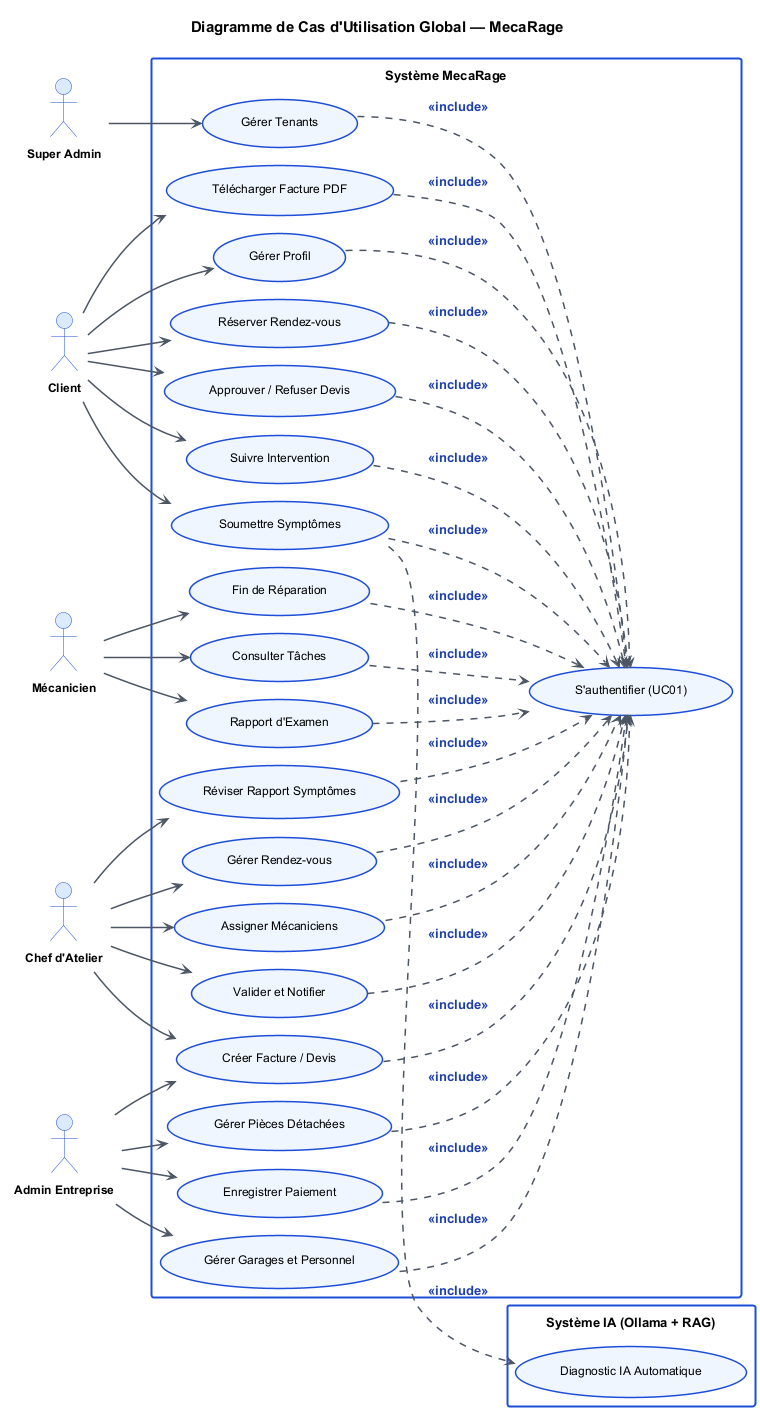

The diagram above was rendered by PlantUML. Its source (embedded in the PNG):
@startuml uc_global
!pragma layout smetana
skinparam backgroundColor #FFFFFF
skinparam defaultFontName Arial
skinparam defaultFontSize 12
skinparam ActorBorderColor #1D4ED8
skinparam ActorBackgroundColor #DBEAFE
skinparam ActorFontStyle bold
skinparam ActorFontSize 12
skinparam UsecaseBorderColor #1D4ED8
skinparam UsecaseBackgroundColor #EFF6FF
skinparam UsecaseBorderThickness 1.5
skinparam UsecaseFontSize 12
skinparam ArrowColor #4B5563
skinparam ArrowThickness 1.5
skinparam ArrowFontSize 13
skinparam ArrowFontStyle bold
skinparam ArrowFontColor #1E40AF
skinparam RectangleBorderColor #1D4ED8
skinparam RectangleBorderThickness 2
skinparam RectangleBackgroundColor #FFFFFF
skinparam RectangleFontSize 13
skinparam RectangleFontStyle bold
skinparam TitleFontSize 15
skinparam TitleFontStyle bold
skinparam padding 8

title Diagramme de Cas d'Utilisation Global — MecaRage

left to right direction

actor "Client" as cli
actor "Mécanicien" as mec
actor "Chef d'Atelier" as che
actor "Admin Entreprise" as adm
actor "Super Admin" as sad

rectangle "Système MecaRage" {
  usecase "S'authentifier (UC01)" as UC01
  usecase "Gérer Profil" as UC02
  usecase "Soumettre Symptômes" as UC03
  usecase "Réserver Rendez-vous" as UC04
  usecase "Approuver / Refuser Devis" as UC05
  usecase "Suivre Intervention" as UC06
  usecase "Télécharger Facture PDF" as UC07
  usecase "Consulter Tâches" as UC08
  usecase "Rapport d'Examen" as UC09
  usecase "Fin de Réparation" as UC10
  usecase "Réviser Rapport Symptômes" as UC11
  usecase "Gérer Rendez-vous" as UC12
  usecase "Assigner Mécaniciens" as UC13
  usecase "Créer Facture / Devis" as UC14
  usecase "Valider et Notifier" as UC15
  usecase "Gérer Garages et Personnel" as UC16
  usecase "Gérer Pièces Détachées" as UC17
  usecase "Enregistrer Paiement" as UC18
  usecase "Gérer Tenants" as UC19
}

rectangle "Système IA (Ollama + RAG)" as iasys {
  usecase "Diagnostic IA Automatique" as UC20
}

' ==== Actor associations ====
cli --> UC03
cli --> UC04
cli --> UC05
cli --> UC06
cli --> UC07
cli --> UC02

mec --> UC08
mec --> UC09
mec --> UC10

che --> UC11
che --> UC12
che --> UC13
che --> UC14
che --> UC15

adm --> UC14
adm --> UC16
adm --> UC17
adm --> UC18

sad --> UC19

' ==== Include auth (requis pour toutes les UC) ====
UC02 ..> UC01 : <<include>>
UC03 ..> UC01 : <<include>>
UC04 ..> UC01 : <<include>>
UC05 ..> UC01 : <<include>>
UC06 ..> UC01 : <<include>>
UC07 ..> UC01 : <<include>>
UC08 ..> UC01 : <<include>>
UC09 ..> UC01 : <<include>>
UC10 ..> UC01 : <<include>>
UC11 ..> UC01 : <<include>>
UC12 ..> UC01 : <<include>>
UC13 ..> UC01 : <<include>>
UC14 ..> UC01 : <<include>>
UC15 ..> UC01 : <<include>>
UC16 ..> UC01 : <<include>>
UC17 ..> UC01 : <<include>>
UC18 ..> UC01 : <<include>>
UC19 ..> UC01 : <<include>>

' ==== Include IA diagnosis ====
UC03 ..> UC20 : <<include>>

@enduml